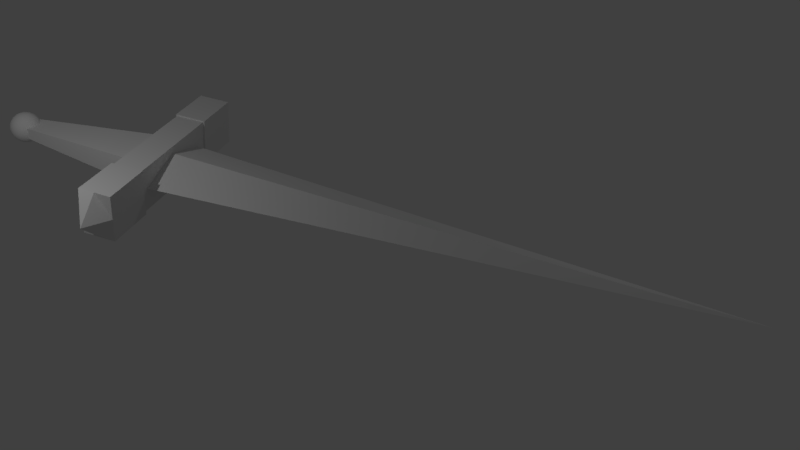 # Source: Sword.blend  (saved by Blender 2.79.0; exported with 4.5.12 LTS)
import bpy
from mathutils import Matrix  # noqa: F401  (used for matrix-valued properties, if any)

bpy.ops.wm.read_factory_settings(use_empty=True)
scene = bpy.context.scene
scene.name = 'Scene'

# ---- collections
col_collection_1 = bpy.data.collections.new('Collection 1'); scene.collection.children.link(col_collection_1)

# ---- materials (node trees are filled in below, after node groups)
mat_blade = bpy.data.materials.new('Blade')
mat_blade.alpha_threshold = 0.0
mat_blade.use_transparent_shadow = False
mat_blade.roughness = 0.5
mat_hilt_ball = bpy.data.materials.new('Hilt Ball')
mat_hilt_ball.alpha_threshold = 0.0
mat_hilt_ball.use_transparent_shadow = False
mat_hilt_ball.roughness = 0.5
mat_hilt = bpy.data.materials.new('Hilt')
mat_hilt.alpha_threshold = 0.0
mat_hilt.use_transparent_shadow = False
mat_hilt.roughness = 0.5
mat_hilt.line_color = (0.0, 0.0, 0.0, 1.0)

# ---- material node trees

# ---- world
world_world = bpy.data.worlds.new('World'); scene.world = world_world
world_world.color = (0.05088, 0.05088, 0.05088)
world_world.use_sun_shadow = False
world_world.sun_shadow_jitter_overblur = 0.0
world_world.cycles.sampling_method = 'MANUAL'

# ---- cameras
cam_camera = bpy.data.cameras.new('Camera')
cam_camera.clip_end = 100.0
cam_camera.lens = 35.0
cam_camera.sensor_width = 32.0
cam_camera.sensor_height = 18.0
cam_camera.ortho_scale = 7.314
cam_camera.dof.focus_distance = 0.0
cam_camera.dof.aperture_fstop = 128.0

# ---- lights
light_point = bpy.data.lights.new('Point', 'POINT')
light_point.transmission_factor = 0.0
light_point.energy = 100.0
light_point.shadow_buffer_clip_start = 0.5
light_point.shadow_soft_size = 0.1
light_point.shadow_maximum_resolution = 0.006
light_point.use_absolute_resolution = True
light_lamp = bpy.data.lights.new('Lamp', 'POINT')
light_lamp.transmission_factor = 0.0
light_lamp.cutoff_distance = 30.0
light_lamp.energy = 400.0
light_lamp.shadow_buffer_clip_start = 1.001
light_lamp.shadow_soft_size = 0.1
light_lamp.shadow_maximum_resolution = 0.006
light_lamp.use_absolute_resolution = True

# ---- meshes
me_plane = bpy.data.meshes.new('Plane')
me_plane.from_pydata([(-3.08, -3.08, 9.091e-08), (1.0, -1.0, 0.0), (-1.0, 1.0, 0.0), (3.08, 3.08, -9.091e-08), (-3.08, -3.08, 9.091e-08), (3.08, 3.08, -9.091e-08), (0.0, -2.384e-06, -53.82)], [], [(0, 2, 3, 1), (1, 3, 6), (2, 0, 6), (3, 5, 6), (3, 2, 6), (0, 1, 6), (0, 4, 6)])
me_plane.materials.append(mat_blade)
me_plane.use_remesh_preserve_volume = False
me_plane.use_remesh_preserve_attributes = False
me_plane.use_mirror_vertex_groups = False
me_plane.update()
me_sphere = bpy.data.meshes.new('Sphere')
me_sphere.from_pydata([(0.0, 0.1951, 0.9808), (0.0, 0.3827, 0.9239), (0.0, 0.5556, 0.8315), (0.0, 0.7071, 0.7071), (0.0, 0.8315, 0.5556), (0.0, 0.9239, 0.3827), (0.0, 0.9808, 0.1951), (0.0, 1.0, 7.55e-08), (0.0, 0.9808, -0.1951), (0.0, 0.5556, -0.8315), (0.03806, 0.1913, 0.9808), (0.07466, 0.3753, 0.9239), (0.1084, 0.5449, 0.8315), (0.1379, 0.6935, 0.7071), (0.1622, 0.8155, 0.5556), (0.1802, 0.9061, 0.3827), (0.1913, 0.9619, 0.1951), (0.1951, 0.9808, 7.55e-08), (0.1913, 0.9619, -0.1951), (0.1802, 0.9061, -0.3827), (0.1622, 0.8155, -0.5556), (0.1379, 0.6935, -0.7071), (0.1084, 0.5449, -0.8315), (0.07466, 0.3753, -0.9239), (0.03806, 0.1913, -0.9808), (0.07466, 0.1802, 0.9808), (0.1464, 0.3536, 0.9239), (0.2126, 0.5133, 0.8315), (0.2706, 0.6533, 0.7071), (0.3182, 0.7682, 0.5556), (0.3536, 0.8536, 0.3827), (0.3753, 0.9061, 0.1951), (0.3827, 0.9239, 7.55e-08), (0.3753, 0.9061, -0.1951), (0.3536, 0.8536, -0.3827), (0.3182, 0.7682, -0.5556), (0.2706, 0.6533, -0.7071), (0.2126, 0.5133, -0.8315), (0.1464, 0.3536, -0.9239), (0.07466, 0.1802, -0.9808), (0.1084, 0.1622, 0.9808), (0.2126, 0.3182, 0.9239), (0.3087, 0.4619, 0.8315), (0.3928, 0.5879, 0.7071), (0.4619, 0.6913, 0.5556), (0.5133, 0.7682, 0.3827), (0.5449, 0.8155, 0.1951), (0.5556, 0.8315, 7.55e-08), (0.5449, 0.8155, -0.1951), (0.5133, 0.7682, -0.3827), (0.4619, 0.6913, -0.5556), (0.3928, 0.5879, -0.7071), (0.3087, 0.4619, -0.8315), (0.2126, 0.3182, -0.9239), (0.1084, 0.1622, -0.9808), (0.1379, 0.1379, 0.9808), (0.2706, 0.2706, 0.9239), (0.3928, 0.3928, 0.8315), (0.5, 0.5, 0.7071), (0.5879, 0.5879, 0.5556), (0.6533, 0.6533, 0.3827), (0.6935, 0.6935, 0.1951), (0.7071, 0.7071, 7.55e-08), (0.6935, 0.6935, -0.1951), (0.6533, 0.6533, -0.3827), (0.5879, 0.5879, -0.5556), (0.5, 0.5, -0.7071), (0.3928, 0.3928, -0.8315), (0.2706, 0.2706, -0.9239), (0.1379, 0.1379, -0.9808), (0.1622, 0.1084, 0.9808), (0.3182, 0.2126, 0.9239), (0.4619, 0.3087, 0.8315), (0.5879, 0.3928, 0.7071), (0.6913, 0.4619, 0.5556), (0.7682, 0.5133, 0.3827), (0.8155, 0.5449, 0.1951), (0.8315, 0.5556, 7.55e-08), (0.8155, 0.5449, -0.1951), (0.7682, 0.5133, -0.3827), (0.6913, 0.4619, -0.5556), (0.5879, 0.3928, -0.7071), (0.4619, 0.3087, -0.8315), (0.3182, 0.2126, -0.9239), (0.1622, 0.1084, -0.9808), (0.1802, 0.07466, 0.9808), (0.3536, 0.1464, 0.9239), (0.5133, 0.2126, 0.8315), (0.6533, 0.2706, 0.7071), (0.7682, 0.3182, 0.5556), (0.8536, 0.3536, 0.3827), (0.9061, 0.3753, 0.1951), (0.9239, 0.3827, 7.55e-08), (0.9061, 0.3753, -0.1951), (0.8536, 0.3536, -0.3827), (0.7682, 0.3182, -0.5556), (0.6533, 0.2706, -0.7071), (0.5133, 0.2126, -0.8315), (0.3536, 0.1464, -0.9239), (0.1802, 0.07466, -0.9808), (0.1913, 0.03806, 0.9808), (0.3753, 0.07466, 0.9239), (0.5449, 0.1084, 0.8315), (0.6935, 0.1379, 0.7071), (0.8155, 0.1622, 0.5556), (0.9061, 0.1802, 0.3827), (0.9619, 0.1913, 0.1951), (0.9808, 0.1951, 7.55e-08), (0.9619, 0.1913, -0.1951), (0.9061, 0.1802, -0.3827), (0.8155, 0.1622, -0.5556), (0.6935, 0.1379, -0.7071), (0.5449, 0.1084, -0.8315), (0.3753, 0.07466, -0.9239), (0.1913, 0.03806, -0.9808), (0.1951, -3.266e-07, 0.9808), (0.3827, -3.192e-07, 0.9239), (0.5556, -3.117e-07, 0.8315), (0.7071, -3.192e-07, 0.7071), (0.8315, -3.341e-07, 0.5556), (0.9239, -2.745e-07, 0.3827), (0.9808, -3.937e-07, 0.1951), (1.0, -3.788e-07, 7.55e-08), (0.9808, -3.937e-07, -0.1951), (0.9239, -2.298e-07, -0.3827), (0.8315, -3.341e-07, -0.5556), (0.7071, -3.192e-07, -0.7071), (0.5556, -3.415e-07, -0.8315), (0.3827, -3.043e-07, -0.9239), (0.1951, -3.08e-07, -0.9808), (0.1913, -0.03806, 0.9808), (0.3753, -0.07466, 0.9239), (0.5449, -0.1084, 0.8315), (0.6935, -0.138, 0.7071), (0.8155, -0.1622, 0.5556), (0.9061, -0.1802, 0.3827), (0.9619, -0.1913, 0.1951), (0.9808, -0.1951, 7.55e-08), (0.9619, -0.1913, -0.1951), (0.9061, -0.1802, -0.3827), (0.8155, -0.1622, -0.5556), (0.6935, -0.138, -0.7071), (0.5449, -0.1084, -0.8315), (0.3753, -0.07466, -0.9239), (0.1913, -0.03806, -0.9808), (0.1802, -0.07466, 0.9808), (0.3536, -0.1464, 0.9239), (0.5133, -0.2126, 0.8315), (0.6533, -0.2706, 0.7071), (0.7682, -0.3182, 0.5556), (0.8536, -0.3536, 0.3827), (0.9061, -0.3753, 0.1951), (0.9239, -0.3827, 7.55e-08), (0.9061, -0.3753, -0.1951), (0.8536, -0.3536, -0.3827), (0.7682, -0.3182, -0.5556), (0.6533, -0.2706, -0.7071), (0.5133, -0.2126, -0.8315), (0.3536, -0.1464, -0.9239), (0.1802, -0.07466, -0.9808), (0.1622, -0.1084, 0.9808), (0.3182, -0.2126, 0.9239), (0.4619, -0.3087, 0.8315), (0.5879, -0.3928, 0.7071), (0.6913, -0.4619, 0.5556), (0.7682, -0.5133, 0.3827), (0.8155, -0.5449, 0.1951), (0.8315, -0.5556, 7.55e-08), (0.8155, -0.5449, -0.1951), (0.7682, -0.5133, -0.3827), (0.6913, -0.4619, -0.5556), (0.5879, -0.3928, -0.7071), (0.4619, -0.3087, -0.8315), (0.3182, -0.2126, -0.9239), (0.1622, -0.1084, -0.9808), (0.1379, -0.138, 0.9808), (0.2706, -0.2706, 0.9239), (0.3928, -0.3928, 0.8315), (0.5, -0.5, 0.7071), (0.5879, -0.5879, 0.5556), (0.6533, -0.6533, 0.3827), (0.6935, -0.6935, 0.1951), (0.7071, -0.7071, 7.55e-08), (0.6935, -0.6935, -0.1951), (0.6533, -0.6533, -0.3827), (0.5879, -0.5879, -0.5556), (0.5, -0.5, -0.7071), (0.3928, -0.3928, -0.8315), (0.2706, -0.2706, -0.9239), (0.1379, -0.138, -0.9808), (0.1084, -0.1622, 0.9808), (0.2126, -0.3182, 0.9239), (0.3087, -0.4619, 0.8315), (0.3928, -0.5879, 0.7071), (0.4619, -0.6913, 0.5556), (0.5133, -0.7682, 0.3827), (0.5449, -0.8155, 0.1951), (0.5556, -0.8315, 7.55e-08), (0.5449, -0.8155, -0.1951), (0.5133, -0.7682, -0.3827), (0.4619, -0.6913, -0.5556), (0.3928, -0.5879, -0.7071), (0.3087, -0.4619, -0.8315), (0.2126, -0.3182, -0.9239), (0.1084, -0.1622, -0.9808), (0.0, -3.258e-07, -1.0), (0.07466, -0.1802, 0.9808), (0.1464, -0.3536, 0.9239), (0.2126, -0.5133, 0.8315), (0.2706, -0.6533, 0.7071), (0.3182, -0.7682, 0.5556), (0.3536, -0.8536, 0.3827), (0.3753, -0.9061, 0.1951), (0.3827, -0.9239, 7.55e-08), (0.3753, -0.9061, -0.1951), (0.3536, -0.8536, -0.3827), (0.3182, -0.7682, -0.5556), (0.2706, -0.6533, -0.7071), (0.2126, -0.5133, -0.8315), (0.1464, -0.3536, -0.9239), (0.07466, -0.1802, -0.9808), (0.03806, -0.1913, 0.9808), (0.07466, -0.3753, 0.9239), (0.1084, -0.5449, 0.8315), (0.1379, -0.6935, 0.7071), (0.1622, -0.8155, 0.5556), (0.1802, -0.9061, 0.3827), (0.1913, -0.9619, 0.1951), (0.1951, -0.9808, 7.55e-08), (0.1913, -0.9619, -0.1951), (0.1802, -0.9061, -0.3827), (0.1622, -0.8155, -0.5556), (0.1379, -0.6935, -0.7071), (0.1084, -0.5449, -0.8315), (0.07466, -0.3753, -0.9239), (0.03806, -0.1913, -0.9808), (-7.212e-09, -0.1951, 0.9808), (4.122e-08, -0.3827, 0.9239), (2.632e-08, -0.5556, 0.8315), (-2.584e-08, -0.7071, 0.7071), (-8.544e-08, -0.8315, 0.5556), (6.357e-08, -0.9239, 0.3827), (-8.544e-08, -0.9808, 0.1951), (-1.003e-07, -1.0, 7.55e-08), (-8.544e-08, -0.9808, -0.1951), (6.357e-08, -0.9239, -0.3827), (-8.544e-08, -0.8315, -0.5556), (-2.584e-08, -0.7071, -0.7071), (-1.094e-08, -0.5556, -0.8315), (3.964e-09, -0.3827, -0.9239), (3.964e-09, -0.1951, -0.9808), (-0.03806, -0.1913, 0.9808), (-0.07466, -0.3753, 0.9239), (-0.1084, -0.5449, 0.8315), (-0.1379, -0.6935, 0.7071), (-0.1622, -0.8155, 0.5556), (-0.1802, -0.9061, 0.3827), (-0.1913, -0.9619, 0.1951), (-0.1951, -0.9808, 7.55e-08), (-0.1913, -0.9619, -0.1951), (-0.1802, -0.9061, -0.3827), (-0.1622, -0.8155, -0.5556), (-0.1379, -0.6935, -0.7071), (-0.1084, -0.5449, -0.8315), (-0.07466, -0.3753, -0.9239), (-0.03806, -0.1913, -0.9808), (-0.07466, -0.1802, 0.9808), (-0.1464, -0.3536, 0.9239), (-0.2126, -0.5133, 0.8315), (-0.2706, -0.6533, 0.7071), (-0.3182, -0.7682, 0.5556), (-0.3536, -0.8536, 0.3827), (-0.3753, -0.9061, 0.1951), (-0.3827, -0.9239, 7.55e-08), (-0.3753, -0.9061, -0.1951), (-0.3536, -0.8536, -0.3827), (-0.3182, -0.7682, -0.5556), (-0.2706, -0.6533, -0.7071), (-0.2126, -0.5133, -0.8315), (-0.1464, -0.3536, -0.9239), (-0.07466, -0.1802, -0.9808), (-0.1084, -0.1622, 0.9808), (-0.2126, -0.3182, 0.9239), (-0.3087, -0.4619, 0.8315), (-0.3928, -0.5879, 0.7071), (-0.4619, -0.6913, 0.5556), (-0.5133, -0.7682, 0.3827), (-0.5449, -0.8155, 0.1951), (-0.5556, -0.8315, 7.55e-08), (-0.5449, -0.8155, -0.1951), (-0.5133, -0.7682, -0.3827), (-0.4619, -0.6913, -0.5556), (-0.3928, -0.5879, -0.7071), (-0.3087, -0.4619, -0.8315), (-0.2126, -0.3182, -0.9239), (-0.1084, -0.1622, -0.9808), (-2.304e-07, -5.562e-07, 1.0), (-0.1379, -0.138, 0.9808), (-0.2706, -0.2706, 0.9239), (-0.3928, -0.3928, 0.8315), (-0.5, -0.5, 0.7071), (-0.5879, -0.5879, 0.5556), (-0.6533, -0.6533, 0.3827), (-0.6935, -0.6935, 0.1951), (-0.7071, -0.7071, 7.55e-08), (-0.6935, -0.6935, -0.1951), (-0.6533, -0.6533, -0.3827), (-0.5879, -0.5879, -0.5556), (-0.5, -0.5, -0.7071), (-0.3928, -0.3928, -0.8315), (-0.2706, -0.2706, -0.9239), (-0.1379, -0.1379, -0.9808), (-0.1622, -0.1084, 0.9808), (-0.3182, -0.2126, 0.9239), (-0.4619, -0.3087, 0.8315), (-0.5879, -0.3928, 0.7071), (-0.6913, -0.4619, 0.5556), (-0.7682, -0.5133, 0.3827), (-0.8155, -0.5449, 0.1951), (-0.8315, -0.5556, 7.55e-08), (-0.8155, -0.5449, -0.1951), (-0.7682, -0.5133, -0.3827), (-0.6913, -0.4619, -0.5556), (-0.5879, -0.3928, -0.7071), (-0.4619, -0.3087, -0.8315), (-0.3182, -0.2126, -0.9239), (-0.1622, -0.1084, -0.9808), (-0.1802, -0.07466, 0.9808), (-0.3536, -0.1464, 0.9239), (-0.5133, -0.2126, 0.8315), (-0.6533, -0.2706, 0.7071), (-0.7682, -0.3182, 0.5556), (-0.8536, -0.3536, 0.3827), (-0.9061, -0.3753, 0.1951), (-0.9239, -0.3827, 7.55e-08), (-0.9061, -0.3753, -0.1951), (-0.8536, -0.3536, -0.3827), (-0.7682, -0.3182, -0.5556), (-0.6533, -0.2706, -0.7071), (-0.5133, -0.2126, -0.8315), (-0.3536, -0.1464, -0.9239), (-0.1802, -0.07466, -0.9808), (-0.1913, -0.03806, 0.9808), (-0.3753, -0.07466, 0.9239), (-0.5449, -0.1084, 0.8315), (-0.6935, -0.1379, 0.7071), (-0.8155, -0.1622, 0.5556), (-0.9061, -0.1802, 0.3827), (-0.9619, -0.1913, 0.1951), (-0.9808, -0.1951, 7.55e-08), (-0.9619, -0.1913, -0.1951), (-0.9061, -0.1802, -0.3827), (-0.8155, -0.1622, -0.5556), (-0.6935, -0.1379, -0.7071), (-0.5449, -0.1084, -0.8315), (-0.3753, -0.07466, -0.9239), (-0.1913, -0.03806, -0.9808), (-0.1951, -3.117e-07, 0.9808), (-0.3827, -2.819e-07, 0.9239), (-0.5556, -2.819e-07, 0.8315), (-0.7071, -1.851e-07, 0.7071), (-0.8315, -1.404e-07, 0.5556), (-0.9239, -3.192e-07, 0.3827), (-0.9808, -9.567e-08, 0.1951), (-1.0, -1.404e-07, 7.55e-08), (-0.9808, -9.567e-08, -0.1951), (-0.9239, -3.192e-07, -0.3827), (-0.8315, -1.404e-07, -0.5556), (-0.7071, -1.851e-07, -0.7071), (-0.5556, -2.596e-07, -0.8315), (-0.3827, -2.521e-07, -0.9239), (-0.1951, -3.155e-07, -0.9808), (-0.1913, 0.03806, 0.9808), (-0.3753, 0.07466, 0.9239), (-0.5449, 0.1084, 0.8315), (-0.6935, 0.1379, 0.7071), (-0.8155, 0.1622, 0.5556), (-0.9061, 0.1802, 0.3827), (-0.9619, 0.1913, 0.1951), (-0.9808, 0.1951, 7.55e-08), (-0.9619, 0.1913, -0.1951), (-0.9061, 0.1802, -0.3827), (-0.8155, 0.1622, -0.5556), (-0.6935, 0.1379, -0.7071), (-0.5449, 0.1084, -0.8315), (-0.3753, 0.07466, -0.9239), (-0.1913, 0.03806, -0.9808), (-0.1802, 0.07466, 0.9808), (-0.3536, 0.1464, 0.9239), (-0.5133, 0.2126, 0.8315), (-0.6533, 0.2706, 0.7071), (-0.7682, 0.3182, 0.5556), (-0.8536, 0.3536, 0.3827), (-0.9061, 0.3753, 0.1951), (-0.9239, 0.3827, 7.55e-08), (-0.9061, 0.3753, -0.1951), (-0.8536, 0.3536, -0.3827), (-0.7682, 0.3182, -0.5556), (-0.6533, 0.2706, -0.7071), (-0.5133, 0.2126, -0.8315), (-0.3536, 0.1464, -0.9239), (-0.1802, 0.07466, -0.9808), (-0.1622, 0.1084, 0.9808), (-0.3182, 0.2126, 0.9239), (-0.4619, 0.3087, 0.8315), (-0.5879, 0.3928, 0.7071), (-0.6913, 0.4619, 0.5556), (-0.7682, 0.5133, 0.3827), (-0.8155, 0.5449, 0.1951), (-0.8315, 0.5556, 7.55e-08), (-0.8155, 0.5449, -0.1951), (-0.7682, 0.5133, -0.3827), (-0.6913, 0.4619, -0.5556), (-0.5879, 0.3928, -0.7071), (-0.4619, 0.3087, -0.8315), (-0.3182, 0.2126, -0.9239), (-0.1622, 0.1084, -0.9808), (-0.1379, 0.1379, 0.9808), (-0.2706, 0.2706, 0.9239), (-0.3928, 0.3928, 0.8315), (-0.5, 0.5, 0.7071), (-0.5879, 0.5879, 0.5556), (-0.6533, 0.6533, 0.3827), (-0.6935, 0.6935, 0.1951), (-0.7071, 0.7071, 7.55e-08), (-0.6935, 0.6935, -0.1951), (-0.6533, 0.6533, -0.3827), (-0.5879, 0.5879, -0.5556), (-0.5, 0.5, -0.7071), (-0.3928, 0.3928, -0.8315), (-0.2706, 0.2706, -0.9239), (-0.1379, 0.1379, -0.9808), (-0.1084, 0.1622, 0.9808), (-0.2126, 0.3182, 0.9239), (-0.3087, 0.4619, 0.8315), (-0.3928, 0.5879, 0.7071), (-0.4619, 0.6913, 0.5556), (-0.5133, 0.7682, 0.3827), (-0.5449, 0.8155, 0.1951), (-0.5556, 0.8315, 7.55e-08), (-0.5449, 0.8155, -0.1951), (-0.5133, 0.7682, -0.3827), (-0.4619, 0.6913, -0.5556), (-0.3928, 0.5879, -0.7071), (-0.3087, 0.4619, -0.8315), (-0.2126, 0.3182, -0.9239), (-0.1084, 0.1622, -0.9808), (-0.07466, 0.1802, 0.9808), (-0.1464, 0.3536, 0.9239), (-0.2126, 0.5133, 0.8315), (-0.2706, 0.6533, 0.7071), (-0.3182, 0.7682, 0.5556), (-0.3536, 0.8536, 0.3827), (-0.3753, 0.9061, 0.1951), (-0.3827, 0.9239, 7.55e-08), (-0.3753, 0.9061, -0.1951), (-0.3536, 0.8536, -0.3827), (-0.3182, 0.7682, -0.5556), (-0.2706, 0.6533, -0.7071), (-0.2126, 0.5133, -0.8315), (-0.1464, 0.3536, -0.9239), (-0.07466, 0.1802, -0.9808), (-0.03806, 0.1913, 0.9808), (-0.07466, 0.3753, 0.9239), (-0.1084, 0.5449, 0.8315), (-0.1379, 0.6935, 0.7071), (-0.1622, 0.8155, 0.5556), (-0.1802, 0.9061, 0.3827), (-0.1913, 0.9619, 0.1951), (-0.1951, 0.9808, 7.55e-08), (-0.1913, 0.9619, -0.1951), (-0.1802, 0.9061, -0.3827), (-0.1622, 0.8155, -0.5556), (-0.1379, 0.6935, -0.7071), (-0.1084, 0.5449, -0.8315), (-0.07466, 0.3753, -0.9239), (-0.03806, 0.1913, -0.9808), (6.357e-08, 0.9239, -0.3827), (2.722e-07, 0.8315, -0.5556), (1.53e-07, 0.7071, -0.7071), (7.847e-08, 0.3827, -0.9239), (1.514e-08, 0.1951, -0.9808)], [], [(479, 478, 20, 21), (4, 3, 13, 14), (9, 479, 21, 22), (5, 4, 14, 15), (480, 9, 22, 23), (6, 5, 15, 16), (481, 480, 23, 24), (7, 6, 16, 17), (0, 296, 10), (205, 481, 24), (8, 7, 17, 18), (1, 0, 10, 11), (477, 8, 18, 19), (2, 1, 11, 12), (478, 477, 19, 20), (3, 2, 12, 13), (20, 19, 34, 35), (13, 12, 27, 28), (21, 20, 35, 36), (14, 13, 28, 29), (22, 21, 36, 37), (15, 14, 29, 30), (23, 22, 37, 38), (16, 15, 30, 31), (24, 23, 38, 39), (17, 16, 31, 32), (10, 296, 25), (205, 24, 39), (18, 17, 32, 33), (11, 10, 25, 26), (19, 18, 33, 34), (12, 11, 26, 27), (39, 38, 53, 54), (32, 31, 46, 47), (25, 296, 40), (205, 39, 54), (33, 32, 47, 48), (26, 25, 40, 41), (34, 33, 48, 49), (27, 26, 41, 42), (35, 34, 49, 50), (28, 27, 42, 43), (36, 35, 50, 51), (29, 28, 43, 44), (37, 36, 51, 52), (30, 29, 44, 45), (38, 37, 52, 53), (31, 30, 45, 46), (43, 42, 57, 58), (51, 50, 65, 66), (44, 43, 58, 59), (52, 51, 66, 67), (45, 44, 59, 60), (53, 52, 67, 68), (46, 45, 60, 61), (54, 53, 68, 69), (47, 46, 61, 62), (40, 296, 55), (205, 54, 69), (48, 47, 62, 63), (41, 40, 55, 56), (49, 48, 63, 64), (42, 41, 56, 57), (50, 49, 64, 65), (62, 61, 76, 77), (55, 296, 70), (205, 69, 84), (63, 62, 77, 78), (56, 55, 70, 71), (64, 63, 78, 79), (57, 56, 71, 72), (65, 64, 79, 80), (58, 57, 72, 73), (66, 65, 80, 81), (59, 58, 73, 74), (67, 66, 81, 82), (60, 59, 74, 75), (68, 67, 82, 83), (61, 60, 75, 76), (69, 68, 83, 84), (81, 80, 95, 96), (74, 73, 88, 89), (82, 81, 96, 97), (75, 74, 89, 90), (83, 82, 97, 98), (76, 75, 90, 91), (84, 83, 98, 99), (77, 76, 91, 92), (70, 296, 85), (205, 84, 99), (78, 77, 92, 93), (71, 70, 85, 86), (79, 78, 93, 94), (72, 71, 86, 87), (80, 79, 94, 95), (73, 72, 87, 88), (205, 99, 114), (93, 92, 107, 108), (86, 85, 100, 101), (94, 93, 108, 109), (87, 86, 101, 102), (95, 94, 109, 110), (88, 87, 102, 103), (96, 95, 110, 111), (89, 88, 103, 104), (97, 96, 111, 112), (90, 89, 104, 105), (98, 97, 112, 113), (91, 90, 105, 106), (99, 98, 113, 114), (92, 91, 106, 107), (85, 296, 100), (112, 111, 126, 127), (105, 104, 119, 120), (113, 112, 127, 128), (106, 105, 120, 121), (114, 113, 128, 129), (107, 106, 121, 122), (100, 296, 115), (205, 114, 129), (108, 107, 122, 123), (101, 100, 115, 116), (109, 108, 123, 124), (102, 101, 116, 117), (110, 109, 124, 125), (103, 102, 117, 118), (111, 110, 125, 126), (104, 103, 118, 119), (116, 115, 130, 131), (124, 123, 138, 139), (117, 116, 131, 132), (125, 124, 139, 140), (118, 117, 132, 133), (126, 125, 140, 141), (119, 118, 133, 134), (127, 126, 141, 142), (120, 119, 134, 135), (128, 127, 142, 143), (121, 120, 135, 136), (129, 128, 143, 144), (122, 121, 136, 137), (115, 296, 130), (205, 129, 144), (123, 122, 137, 138), (135, 134, 149, 150), (143, 142, 157, 158), (136, 135, 150, 151), (144, 143, 158, 159), (137, 136, 151, 152), (130, 296, 145), (205, 144, 159), (138, 137, 152, 153), (131, 130, 145, 146), (139, 138, 153, 154), (132, 131, 146, 147), (140, 139, 154, 155), (133, 132, 147, 148), (141, 140, 155, 156), (134, 133, 148, 149), (142, 141, 156, 157), (154, 153, 168, 169), (147, 146, 161, 162), (155, 154, 169, 170), (148, 147, 162, 163), (156, 155, 170, 171), (149, 148, 163, 164), (157, 156, 171, 172), (150, 149, 164, 165), (158, 157, 172, 173), (151, 150, 165, 166), (159, 158, 173, 174), (152, 151, 166, 167), (145, 296, 160), (205, 159, 174), (153, 152, 167, 168), (146, 145, 160, 161), (173, 172, 187, 188), (166, 165, 180, 181), (174, 173, 188, 189), (167, 166, 181, 182), (160, 296, 175), (205, 174, 189), (168, 167, 182, 183), (161, 160, 175, 176), (169, 168, 183, 184), (162, 161, 176, 177), (170, 169, 184, 185), (163, 162, 177, 178), (171, 170, 185, 186), (164, 163, 178, 179), (172, 171, 186, 187), (165, 164, 179, 180), (177, 176, 191, 192), (185, 184, 199, 200), (178, 177, 192, 193), (186, 185, 200, 201), (179, 178, 193, 194), (187, 186, 201, 202), (180, 179, 194, 195), (188, 187, 202, 203), (181, 180, 195, 196), (189, 188, 203, 204), (182, 181, 196, 197), (175, 296, 190), (205, 189, 204), (183, 182, 197, 198), (176, 175, 190, 191), (184, 183, 198, 199), (196, 195, 211, 212), (204, 203, 219, 220), (197, 196, 212, 213), (190, 296, 206), (205, 204, 220), (198, 197, 213, 214), (191, 190, 206, 207), (199, 198, 214, 215), (192, 191, 207, 208), (200, 199, 215, 216), (193, 192, 208, 209), (201, 200, 216, 217), (194, 193, 209, 210), (202, 201, 217, 218), (195, 194, 210, 211), (203, 202, 218, 219), (216, 215, 230, 231), (209, 208, 223, 224), (217, 216, 231, 232), (210, 209, 224, 225), (218, 217, 232, 233), (211, 210, 225, 226), (219, 218, 233, 234), (212, 211, 226, 227), (220, 219, 234, 235), (213, 212, 227, 228), (206, 296, 221), (205, 220, 235), (214, 213, 228, 229), (207, 206, 221, 222), (215, 214, 229, 230), (208, 207, 222, 223), (235, 234, 249, 250), (228, 227, 242, 243), (221, 296, 236), (205, 235, 250), (229, 228, 243, 244), (222, 221, 236, 237), (230, 229, 244, 245), (223, 222, 237, 238), (231, 230, 245, 246), (224, 223, 238, 239), (232, 231, 246, 247), (225, 224, 239, 240), (233, 232, 247, 248), (226, 225, 240, 241), (234, 233, 248, 249), (227, 226, 241, 242), (247, 246, 261, 262), (240, 239, 254, 255), (248, 247, 262, 263), (241, 240, 255, 256), (249, 248, 263, 264), (242, 241, 256, 257), (250, 249, 264, 265), (243, 242, 257, 258), (236, 296, 251), (205, 250, 265), (244, 243, 258, 259), (237, 236, 251, 252), (245, 244, 259, 260), (238, 237, 252, 253), (246, 245, 260, 261), (239, 238, 253, 254), (251, 296, 266), (205, 265, 280), (259, 258, 273, 274), (252, 251, 266, 267), (260, 259, 274, 275), (253, 252, 267, 268), (261, 260, 275, 276), (254, 253, 268, 269), (262, 261, 276, 277), (255, 254, 269, 270), (263, 262, 277, 278), (256, 255, 270, 271), (264, 263, 278, 279), (257, 256, 271, 272), (265, 264, 279, 280), (258, 257, 272, 273), (270, 269, 284, 285), (278, 277, 292, 293), (271, 270, 285, 286), (279, 278, 293, 294), (272, 271, 286, 287), (280, 279, 294, 295), (273, 272, 287, 288), (266, 296, 281), (205, 280, 295), (274, 273, 288, 289), (267, 266, 281, 282), (275, 274, 289, 290), (268, 267, 282, 283), (276, 275, 290, 291), (269, 268, 283, 284), (277, 276, 291, 292), (289, 288, 304, 305), (282, 281, 297, 298), (290, 289, 305, 306), (283, 282, 298, 299), (291, 290, 306, 307), (284, 283, 299, 300), (292, 291, 307, 308), (285, 284, 300, 301), (293, 292, 308, 309), (286, 285, 301, 302), (294, 293, 309, 310), (287, 286, 302, 303), (295, 294, 310, 311), (288, 287, 303, 304), (281, 296, 297), (205, 295, 311), (309, 308, 323, 324), (302, 301, 316, 317), (310, 309, 324, 325), (303, 302, 317, 318), (311, 310, 325, 326), (304, 303, 318, 319), (297, 296, 312), (205, 311, 326), (305, 304, 319, 320), (298, 297, 312, 313), (306, 305, 320, 321), (299, 298, 313, 314), (307, 306, 321, 322), (300, 299, 314, 315), (308, 307, 322, 323), (301, 300, 315, 316), (313, 312, 327, 328), (321, 320, 335, 336), (314, 313, 328, 329), (322, 321, 336, 337), (315, 314, 329, 330), (323, 322, 337, 338), (316, 315, 330, 331), (324, 323, 338, 339), (317, 316, 331, 332), (325, 324, 339, 340), (318, 317, 332, 333), (326, 325, 340, 341), (319, 318, 333, 334), (312, 296, 327), (205, 326, 341), (320, 319, 334, 335), (332, 331, 346, 347), (340, 339, 354, 355), (333, 332, 347, 348), (341, 340, 355, 356), (334, 333, 348, 349), (327, 296, 342), (205, 341, 356), (335, 334, 349, 350), (328, 327, 342, 343), (336, 335, 350, 351), (329, 328, 343, 344), (337, 336, 351, 352), (330, 329, 344, 345), (338, 337, 352, 353), (331, 330, 345, 346), (339, 338, 353, 354), (351, 350, 365, 366), (344, 343, 358, 359), (352, 351, 366, 367), (345, 344, 359, 360), (353, 352, 367, 368), (346, 345, 360, 361), (354, 353, 368, 369), (347, 346, 361, 362), (355, 354, 369, 370), (348, 347, 362, 363), (356, 355, 370, 371), (349, 348, 363, 364), (342, 296, 357), (205, 356, 371), (350, 349, 364, 365), (343, 342, 357, 358), (370, 369, 384, 385), (363, 362, 377, 378), (371, 370, 385, 386), (364, 363, 378, 379), (357, 296, 372), (205, 371, 386), (365, 364, 379, 380), (358, 357, 372, 373), (366, 365, 380, 381), (359, 358, 373, 374), (367, 366, 381, 382), (360, 359, 374, 375), (368, 367, 382, 383), (361, 360, 375, 376), (369, 368, 383, 384), (362, 361, 376, 377), (382, 381, 396, 397), (375, 374, 389, 390), (383, 382, 397, 398), (376, 375, 390, 391), (384, 383, 398, 399), (377, 376, 391, 392), (385, 384, 399, 400), (378, 377, 392, 393), (386, 385, 400, 401), (379, 378, 393, 394), (372, 296, 387), (205, 386, 401), (380, 379, 394, 395), (373, 372, 387, 388), (381, 380, 395, 396), (374, 373, 388, 389), (401, 400, 415, 416), (394, 393, 408, 409), (387, 296, 402), (205, 401, 416), (395, 394, 409, 410), (388, 387, 402, 403), (396, 395, 410, 411), (389, 388, 403, 404), (397, 396, 411, 412), (390, 389, 404, 405), (398, 397, 412, 413), (391, 390, 405, 406), (399, 398, 413, 414), (392, 391, 406, 407), (400, 399, 414, 415), (393, 392, 407, 408), (405, 404, 419, 420), (413, 412, 427, 428), (406, 405, 420, 421), (414, 413, 428, 429), (407, 406, 421, 422), (415, 414, 429, 430), (408, 407, 422, 423), (416, 415, 430, 431), (409, 408, 423, 424), (402, 296, 417), (205, 416, 431), (410, 409, 424, 425), (403, 402, 417, 418), (411, 410, 425, 426), (404, 403, 418, 419), (412, 411, 426, 427), (424, 423, 438, 439), (417, 296, 432), (205, 431, 446), (425, 424, 439, 440), (418, 417, 432, 433), (426, 425, 440, 441), (419, 418, 433, 434), (427, 426, 441, 442), (420, 419, 434, 435), (428, 427, 442, 443), (421, 420, 435, 436), (429, 428, 443, 444), (422, 421, 436, 437), (430, 429, 444, 445), (423, 422, 437, 438), (431, 430, 445, 446), (443, 442, 457, 458), (436, 435, 450, 451), (444, 443, 458, 459), (437, 436, 451, 452), (445, 444, 459, 460), (438, 437, 452, 453), (446, 445, 460, 461), (439, 438, 453, 454), (432, 296, 447), (205, 446, 461), (440, 439, 454, 455), (433, 432, 447, 448), (441, 440, 455, 456), (434, 433, 448, 449), (442, 441, 456, 457), (435, 434, 449, 450), (447, 296, 462), (205, 461, 476), (455, 454, 469, 470), (448, 447, 462, 463), (456, 455, 470, 471), (449, 448, 463, 464), (457, 456, 471, 472), (450, 449, 464, 465), (458, 457, 472, 473), (451, 450, 465, 466), (459, 458, 473, 474), (452, 451, 466, 467), (460, 459, 474, 475), (453, 452, 467, 468), (461, 460, 475, 476), (454, 453, 468, 469), (466, 465, 3, 4), (474, 473, 479, 9), (467, 466, 4, 5), (475, 474, 9, 480), (468, 467, 5, 6), (476, 475, 480, 481), (469, 468, 6, 7), (462, 296, 0), (205, 476, 481), (470, 469, 7, 8), (463, 462, 0, 1), (471, 470, 8, 477), (464, 463, 1, 2), (472, 471, 477, 478), (465, 464, 2, 3), (473, 472, 478, 479)])
me_sphere.polygons.foreach_set('use_smooth', [True] * 512)
me_sphere.materials.append(mat_hilt_ball)
me_sphere.use_remesh_preserve_volume = False
me_sphere.use_remesh_preserve_attributes = False
me_sphere.use_mirror_vertex_groups = False
me_sphere.update()
me_cube_001 = bpy.data.meshes.new('Cube.001')
me_cube_001.from_pydata([(-0.4832, -11.58, 7.308), (-0.4832, -11.58, 8.274), (-1.254, 1.254, 6.537), (-1.254, 1.254, 9.045), (0.4832, -11.58, 7.308), (0.4832, -11.58, 8.274), (1.254, 1.254, 6.537), (1.254, 1.254, 9.045), (-0.8685, -5.163, 6.923), (-0.4832, -11.58, 7.791), (-0.8685, -5.163, 8.66), (-1.254, 1.254, 7.791), (0.0, 1.254, 6.537), (0.0, 1.254, 9.045), (1.254, 1.254, 7.791), (0.8685, -5.163, 6.923), (0.8685, -5.163, 8.66), (0.4832, -11.58, 7.791), (0.0, -11.58, 7.308), (0.0, -11.58, 8.274), (0.0, -5.163, 8.66), (0.0, -5.163, 6.923), (0.0, -11.58, 7.791), (0.8685, -5.163, 7.791), (0.0, 1.254, 7.791), (-0.8685, -5.163, 7.791), (-0.6759, -8.371, 7.115), (-0.4832, -11.58, 8.033), (-1.061, -1.954, 8.852), (-1.254, 1.254, 7.164), (-0.6269, 1.254, 6.537), (0.6269, 1.254, 9.045), (1.254, 1.254, 7.164), (1.061, -1.954, 6.73), (0.6759, -8.371, 8.467), (0.4832, -11.58, 7.549), (0.2416, -11.58, 7.308), (-0.2416, -11.58, 8.274), (-1.061, -1.954, 6.73), (-0.4832, -11.58, 7.549), (-0.6759, -8.371, 8.467), (-1.254, 1.254, 8.418), (0.6269, 1.254, 6.537), (-0.6269, 1.254, 9.045), (1.254, 1.254, 8.418), (0.6759, -8.371, 7.115), (1.061, -1.954, 8.852), (0.4832, -11.58, 8.033), (-0.2416, -11.58, 7.308), (0.2416, -11.58, 8.274), (0.0, -8.371, 8.467), (0.0, -1.954, 8.852), (0.4343, -5.163, 8.66), (-0.4343, -5.163, 8.66), (0.0, -8.371, 7.115), (0.0, -1.954, 6.73), (-0.4343, -5.163, 6.923), (0.4343, -5.163, 6.923), (-0.2416, -11.58, 7.791), (0.2416, -11.58, 7.791), (0.0, -11.58, 7.549), (0.0, -11.58, 8.033), (0.6759, -8.371, 7.791), (1.061, -1.954, 7.791), (0.8685, -5.163, 7.357), (0.8685, -5.163, 8.225), (0.6269, 1.254, 7.791), (-0.6269, 1.254, 7.791), (0.0, 1.254, 7.164), (0.0, 1.254, 8.418), (-1.061, -1.954, 7.791), (-0.6759, -8.371, 7.791), (-0.8685, -5.163, 7.357), (-0.8685, -5.163, 8.225), (-0.6759, -8.371, 8.129), (-0.6759, -8.371, 7.453), (-1.061, -1.954, 7.26), (-0.6269, 1.254, 8.418), (-0.6269, 1.254, 7.164), (0.6269, 1.254, 7.164), (1.061, -1.954, 8.322), (1.061, -1.954, 7.26), (0.6759, -8.371, 7.453), (0.2416, -11.58, 8.033), (0.2416, -11.58, 7.549), (-0.2416, -11.58, 7.549), (0.5306, -1.954, 6.73), (-0.5306, -1.954, 6.73), (-0.3379, -8.371, 7.115), (-0.5306, -1.954, 8.852), (0.5306, -1.954, 8.852), (0.3379, -8.371, 8.467), (-0.3379, -8.371, 8.467), (0.3379, -8.371, 7.115), (-0.2416, -11.58, 8.033), (0.6759, -8.371, 8.129), (0.6269, 1.254, 8.418), (-1.061, -1.954, 8.322), (-0.5795, -9.975, 7.212), (-0.4832, -11.58, 8.153), (-1.158, -0.3503, 8.949), (-1.254, 1.254, 6.851), (-0.9404, 1.254, 6.537), (0.9404, 1.254, 9.045), (1.254, 1.254, 6.851), (1.158, -0.3503, 6.634), (0.5795, -9.975, 8.371), (0.4832, -11.58, 7.429), (0.3624, -11.58, 7.308), (-0.3624, -11.58, 8.274), (-0.9649, -3.559, 6.826), (-0.4832, -11.58, 7.67), (-0.7722, -6.767, 8.563), (-1.254, 1.254, 8.105), (0.3135, 1.254, 6.537), (-0.3135, 1.254, 9.045), (1.254, 1.254, 8.105), (0.7722, -6.767, 7.019), (0.9649, -3.559, 8.756), (0.4832, -11.58, 7.912), (-0.1208, -11.58, 7.308), (0.1208, -11.58, 8.274), (0.0, -9.975, 8.371), (0.0, -3.559, 8.756), (0.6514, -5.163, 8.66), (-0.2171, -5.163, 8.66), (0.0, -9.975, 7.212), (0.0, -3.559, 6.826), (-0.6514, -5.163, 6.923), (0.2171, -5.163, 6.923), (-0.3624, -11.58, 7.791), (0.1208, -11.58, 7.791), (0.0, -11.58, 7.429), (0.0, -11.58, 7.912), (0.5795, -9.975, 7.791), (0.9649, -3.559, 7.791), (0.8685, -5.163, 7.14), (0.8685, -5.163, 8.008), (0.9404, 1.254, 7.791), (-0.3135, 1.254, 7.791), (0.0, 1.254, 6.851), (0.0, 1.254, 8.105), (-1.158, -0.3503, 7.791), (-0.7722, -6.767, 7.791), (-0.8685, -5.163, 7.14), (-0.8685, -5.163, 8.008), (-0.7722, -6.767, 7.019), (-0.4832, -11.58, 7.912), (-0.9649, -3.559, 8.756), (-1.254, 1.254, 7.478), (-0.3135, 1.254, 6.537), (0.3135, 1.254, 9.045), (1.254, 1.254, 7.478), (0.9649, -3.559, 6.826), (0.7722, -6.767, 8.563), (0.4832, -11.58, 7.67), (0.1208, -11.58, 7.308), (-0.1208, -11.58, 8.274), (-1.158, -0.3503, 6.634), (-0.4832, -11.58, 7.429), (-0.5795, -9.975, 8.371), (-1.254, 1.254, 8.731), (0.9404, 1.254, 6.537), (-0.9404, 1.254, 9.045), (1.254, 1.254, 8.731), (0.5795, -9.975, 7.212), (1.158, -0.3503, 8.949), (0.4832, -11.58, 8.153), (-0.3624, -11.58, 7.308), (0.3624, -11.58, 8.274), (0.0, -6.767, 8.563), (0.0, -0.3503, 8.949), (0.2171, -5.163, 8.66), (-0.6514, -5.163, 8.66), (0.0, -6.767, 7.019), (0.0, -0.3503, 6.634), (-0.2171, -5.163, 6.923), (0.6514, -5.163, 6.923), (-0.1208, -11.58, 7.791), (0.3624, -11.58, 7.791), (0.0, -11.58, 7.67), (0.0, -11.58, 8.153), (0.7722, -6.767, 7.791), (1.158, -0.3503, 7.791), (0.8685, -5.163, 7.574), (0.8685, -5.163, 8.442), (0.3135, 1.254, 7.791), (-0.9404, 1.254, 7.791), (0.0, 1.254, 7.478), (0.0, 1.254, 8.731), (-0.9649, -3.559, 7.791), (-0.5795, -9.975, 7.791), (-0.8685, -5.163, 7.574), (-0.8685, -5.163, 8.442), (-0.7722, -6.767, 8.177), (-0.5795, -9.975, 8.081), (-0.6759, -8.371, 7.96), (-0.6759, -8.371, 8.298), (-0.7722, -6.767, 7.405), (-0.5795, -9.975, 7.501), (-0.6759, -8.371, 7.284), (-0.6759, -8.371, 7.622), (-1.158, -0.3503, 7.212), (-0.9649, -3.559, 7.309), (-1.061, -1.954, 6.995), (-1.061, -1.954, 7.526), (-0.3135, 1.254, 8.418), (-0.9404, 1.254, 8.418), (-0.6269, 1.254, 8.105), (-0.6269, 1.254, 8.731), (-0.3135, 1.254, 7.164), (-0.9404, 1.254, 7.164), (-0.6269, 1.254, 6.851), (-0.6269, 1.254, 7.478), (0.9404, 1.254, 7.164), (0.3135, 1.254, 7.164), (0.6269, 1.254, 6.851), (0.6269, 1.254, 7.478), (0.9649, -3.559, 8.273), (1.158, -0.3503, 8.37), (1.061, -1.954, 8.056), (1.061, -1.954, 8.587), (0.9649, -3.559, 7.309), (1.158, -0.3503, 7.212), (1.061, -1.954, 6.995), (1.061, -1.954, 7.526), (0.5795, -9.975, 7.501), (0.7722, -6.767, 7.405), (0.6759, -8.371, 7.284), (0.6759, -8.371, 7.622), (0.1208, -11.58, 8.033), (0.3624, -11.58, 8.033), (0.2416, -11.58, 7.912), (0.2416, -11.58, 8.153), (0.1208, -11.58, 7.549), (0.3624, -11.58, 7.549), (0.2416, -11.58, 7.429), (0.2416, -11.58, 7.67), (-0.3624, -11.58, 7.549), (-0.1208, -11.58, 7.549), (-0.2416, -11.58, 7.429), (-0.2416, -11.58, 7.67), (0.4824, -3.559, 6.826), (0.5788, -0.3503, 6.634), (0.2653, -1.954, 6.73), (0.7959, -1.954, 6.73), (-0.4824, -3.559, 6.826), (-0.5788, -0.3503, 6.634), (-0.7959, -1.954, 6.73), (-0.2653, -1.954, 6.73), (-0.2898, -9.975, 7.212), (-0.3861, -6.767, 7.019), (-0.5069, -8.371, 7.115), (-0.169, -8.371, 7.115), (-0.4824, -3.559, 8.756), (-0.5788, -0.3503, 8.949), (-0.2653, -1.954, 8.852), (-0.7959, -1.954, 8.852), (0.4824, -3.559, 8.756), (0.5788, -0.3503, 8.949), (0.7959, -1.954, 8.852), (0.2653, -1.954, 8.852), (0.2898, -9.975, 8.371), (0.3861, -6.767, 8.563), (0.5069, -8.371, 8.467), (0.169, -8.371, 8.467), (-0.2898, -9.975, 8.371), (-0.3861, -6.767, 8.563), (-0.169, -8.371, 8.467), (-0.5069, -8.371, 8.467), (0.2898, -9.975, 7.212), (0.3861, -6.767, 7.019), (0.169, -8.371, 7.115), (0.5069, -8.371, 7.115), (-0.3624, -11.58, 8.033), (-0.1208, -11.58, 8.033), (-0.2416, -11.58, 7.912), (-0.2416, -11.58, 8.153), (0.5795, -9.975, 8.081), (0.7722, -6.767, 8.177), (0.6759, -8.371, 7.96), (0.6759, -8.371, 8.298), (0.9404, 1.254, 8.418), (0.3135, 1.254, 8.418), (0.6269, 1.254, 8.105), (0.6269, 1.254, 8.731), (-1.158, -0.3503, 8.37), (-0.9649, -3.559, 8.273), (-1.061, -1.954, 8.056), (-1.061, -1.954, 8.587), (-0.9649, -3.559, 8.515), (-0.9649, -3.559, 8.032), (-1.158, -0.3503, 8.08), (0.3135, 1.254, 8.731), (0.3135, 1.254, 8.105), (0.9404, 1.254, 8.105), (0.7722, -6.767, 8.37), (0.7722, -6.767, 7.984), (0.5795, -9.975, 7.936), (-0.1208, -11.58, 8.153), (-0.1208, -11.58, 7.912), (-0.3624, -11.58, 7.912), (0.5791, -6.767, 7.019), (0.193, -6.767, 7.019), (0.1449, -9.975, 7.212), (-0.5791, -6.767, 8.563), (-0.193, -6.767, 8.563), (-0.1449, -9.975, 8.371), (0.193, -6.767, 8.563), (0.5791, -6.767, 8.563), (0.4346, -9.975, 8.371), (0.2894, -0.3503, 8.949), (0.8681, -0.3503, 8.949), (0.7236, -3.559, 8.756), (-0.8681, -0.3503, 8.949), (-0.2894, -0.3503, 8.949), (-0.2412, -3.559, 8.756), (-0.193, -6.767, 7.019), (-0.5791, -6.767, 7.019), (-0.4346, -9.975, 7.212), (-0.2894, -0.3503, 6.634), (-0.8681, -0.3503, 6.634), (-0.7236, -3.559, 6.826), (0.8681, -0.3503, 6.634), (0.2894, -0.3503, 6.634), (0.2412, -3.559, 6.826), (-0.1208, -11.58, 7.67), (-0.1208, -11.58, 7.429), (-0.3624, -11.58, 7.429), (0.3624, -11.58, 7.67), (0.3624, -11.58, 7.429), (0.1208, -11.58, 7.429), (0.3624, -11.58, 8.153), (0.3624, -11.58, 7.912), (0.1208, -11.58, 7.912), (0.7722, -6.767, 7.598), (0.7722, -6.767, 7.212), (0.5795, -9.975, 7.356), (1.158, -0.3503, 7.502), (1.158, -0.3503, 6.923), (0.9649, -3.559, 7.067), (1.158, -0.3503, 8.659), (1.158, -0.3503, 8.08), (0.9649, -3.559, 8.032), (0.3135, 1.254, 7.478), (0.3135, 1.254, 6.851), (0.9404, 1.254, 6.851), (-0.9404, 1.254, 7.478), (-0.9404, 1.254, 6.851), (-0.3135, 1.254, 6.851), (-0.9404, 1.254, 8.731), (-0.9404, 1.254, 8.105), (-0.3135, 1.254, 8.105), (-0.9649, -3.559, 7.55), (-0.9649, -3.559, 7.067), (-1.158, -0.3503, 6.923), (-0.5795, -9.975, 7.646), (-0.5795, -9.975, 7.356), (-0.7722, -6.767, 7.212), (-0.5795, -9.975, 8.226), (-0.5795, -9.975, 7.936), (-0.7722, -6.767, 7.984), (-0.7722, -6.767, 8.37), (-0.7722, -6.767, 7.598), (-1.158, -0.3503, 7.502), (-0.3135, 1.254, 8.731), (-0.3135, 1.254, 7.478), (0.9404, 1.254, 7.478), (0.9649, -3.559, 8.515), (0.9649, -3.559, 7.55), (0.5795, -9.975, 7.646), (0.1208, -11.58, 8.153), (0.1208, -11.58, 7.67), (-0.3624, -11.58, 7.67), (0.7236, -3.559, 6.826), (-0.2412, -3.559, 6.826), (-0.1449, -9.975, 7.212), (-0.7236, -3.559, 8.756), (0.2412, -3.559, 8.756), (0.1449, -9.975, 8.371), (-0.4346, -9.975, 8.371), (0.4346, -9.975, 7.212), (-0.3624, -11.58, 8.153), (0.5795, -9.975, 8.226), (0.9404, 1.254, 8.731), (-1.158, -0.3503, 8.659), (2.641, 3.705, 5.777), (2.641, 1.015, 5.777), (-2.741, 1.015, 5.777), (-2.741, 3.705, 5.777), (2.641, 3.705, 9.813), (2.641, 1.015, 9.813), (-2.741, 1.015, 9.813), (-2.741, 3.705, 9.813), (2.641, 2.36, 5.777), (-0.05, 3.705, 5.777), (2.641, 3.705, 7.795), (-0.05, 1.015, 5.777), (2.641, 1.015, 7.795), (-2.741, 2.36, 5.777), (-2.741, 1.015, 7.795), (-2.741, 3.705, 7.795), (2.641, 2.36, 9.813), (-0.04999, 3.705, 9.813), (-0.05, 1.015, 9.813), (-2.741, 2.36, 9.813), (-0.04999, 3.705, 7.795), (-2.741, 2.36, 7.795), (-0.05, 1.015, 7.795), (2.641, 2.36, 7.795), (-0.05, 2.36, 9.813), (-0.05, 2.36, 5.777), (2.641, 1.687, 5.777), (-1.395, 3.705, 5.777), (2.641, 3.705, 8.804), (-1.395, 1.015, 5.777), (2.641, 1.015, 8.804), (-2.741, 3.033, 5.777), (-2.741, 1.015, 8.804), (-2.741, 3.705, 8.804), (2.641, 1.687, 9.813), (-1.395, 3.705, 9.813), (-1.395, 1.015, 9.813), (-2.741, 3.033, 9.813), (2.641, 3.033, 5.777), (1.295, 3.705, 5.777), (2.641, 3.705, 6.786), (1.295, 1.015, 5.777), (2.641, 1.015, 6.786), (-2.741, 1.687, 5.777), (-2.741, 1.015, 6.786), (-2.741, 3.705, 6.786), (2.641, 3.033, 9.813), (1.295, 3.705, 9.813), (1.295, 1.015, 9.813), (-2.741, 1.687, 9.813), (-1.395, 3.705, 7.795), (1.295, 3.705, 7.795), (-0.04999, 3.705, 8.804), (-0.05, 3.705, 6.786), (-2.741, 3.033, 7.795), (-2.741, 1.687, 7.795), (-2.741, 2.36, 6.786), (-2.741, 2.36, 8.804), (-1.395, 1.015, 7.795), (1.295, 1.015, 7.795), (-0.05, 1.015, 6.786), (-0.05, 1.015, 8.804), (2.641, 1.687, 7.795), (2.641, 3.033, 7.795), (2.641, 2.36, 6.786), (2.641, 2.36, 8.804), (-0.05, 1.687, 9.813), (-0.05, 3.033, 9.813), (1.295, 2.36, 9.813), (-1.395, 2.36, 9.813), (-1.395, 2.36, 5.777), (1.295, 2.36, 5.777), (-0.05, 3.033, 5.777), (-0.05, 1.687, 5.777), (1.295, 1.687, 5.777), (1.295, 3.033, 5.777), (-1.395, 3.033, 5.777), (-1.395, 3.033, 9.813), (1.295, 3.033, 9.813), (1.295, 1.687, 9.813), (2.641, 3.033, 8.804), (2.641, 3.033, 6.786), (2.641, 1.687, 6.786), (1.295, 1.015, 8.804), (1.295, 1.015, 6.786), (-1.395, 1.015, 6.786), (-2.741, 1.687, 8.804), (-2.741, 1.687, 6.786), (-2.741, 3.033, 6.786), (1.295, 3.705, 6.786), (1.295, 3.705, 8.804), (-1.395, 3.705, 8.804), (-1.395, 3.705, 6.786), (-2.741, 3.033, 8.804), (-1.395, 1.015, 8.804), (2.641, 1.687, 8.804), (-1.395, 1.687, 9.813), (-1.395, 1.687, 5.777)], [], [(385, 100, 3, 161), (384, 103, 7, 164), (383, 106, 5, 167), (382, 109, 1, 99), (381, 165, 4, 108), (380, 160, 1, 109), (379, 122, 19, 121), (378, 123, 20, 172), (377, 148, 10, 173), (376, 126, 18, 120), (375, 127, 21, 176), (374, 153, 15, 177), (373, 130, 9, 111), (372, 131, 22, 180), (371, 121, 19, 181), (370, 134, 17, 155), (369, 135, 23, 184), (368, 118, 16, 185), (367, 138, 14, 152), (366, 139, 24, 188), (365, 115, 13, 189), (364, 142, 11, 149), (363, 143, 25, 192), (362, 112, 10, 193), (361, 194, 73, 145), (360, 195, 74, 196), (359, 160, 40, 197), (358, 198, 72, 144), (357, 199, 75, 200), (356, 191, 71, 201), (355, 202, 29, 101), (354, 203, 76, 204), (353, 190, 70, 205), (352, 206, 69, 141), (351, 207, 77, 208), (350, 163, 43, 209), (349, 210, 68, 140), (348, 211, 78, 212), (347, 187, 67, 213), (346, 214, 32, 104), (345, 215, 79, 216), (344, 186, 66, 217), (343, 218, 65, 137), (342, 219, 80, 220), (341, 166, 46, 221), (340, 222, 64, 136), (339, 223, 81, 224), (338, 183, 63, 225), (337, 226, 35, 107), (336, 227, 82, 228), (335, 182, 62, 229), (334, 230, 61, 133), (333, 231, 83, 232), (332, 169, 49, 233), (331, 234, 60, 132), (330, 235, 84, 236), (329, 179, 59, 237), (328, 238, 39, 159), (327, 239, 85, 240), (326, 178, 58, 241), (325, 242, 57, 129), (324, 243, 86, 244), (323, 105, 33, 245), (322, 246, 56, 128), (321, 247, 87, 248), (320, 175, 55, 249), (319, 250, 48, 168), (318, 251, 88, 252), (317, 174, 54, 253), (316, 254, 53, 125), (315, 255, 89, 256), (314, 100, 28, 257), (313, 258, 52, 124), (312, 259, 90, 260), (311, 171, 51, 261), (310, 262, 49, 169), (309, 263, 91, 264), (308, 170, 50, 265), (307, 266, 37, 157), (306, 267, 92, 268), (305, 112, 40, 269), (304, 270, 36, 156), (303, 271, 93, 272), (302, 117, 45, 273), (301, 274, 27, 147), (300, 275, 94, 276), (299, 157, 37, 277), (298, 278, 47, 119), (297, 279, 95, 280), (296, 154, 34, 281), (295, 282, 44, 116), (294, 283, 96, 284), (293, 151, 31, 285), (292, 286, 41, 113), (291, 287, 97, 288), (290, 148, 28, 289), (287, 290, 289, 97), (73, 193, 290, 287), (193, 10, 148, 290), (190, 291, 288, 70), (25, 145, 291, 190), (145, 73, 287, 291), (142, 292, 113, 11), (70, 288, 292, 142), (288, 97, 286, 292), (283, 293, 285, 96), (69, 189, 293, 283), (189, 13, 151, 293), (186, 294, 284, 66), (24, 141, 294, 186), (141, 69, 283, 294), (138, 295, 116, 14), (66, 284, 295, 138), (284, 96, 282, 295), (279, 296, 281, 95), (65, 185, 296, 279), (185, 16, 154, 296), (182, 297, 280, 62), (23, 137, 297, 182), (137, 65, 279, 297), (134, 298, 119, 17), (62, 280, 298, 134), (280, 95, 278, 298), (275, 299, 277, 94), (61, 181, 299, 275), (181, 19, 157, 299), (178, 300, 276, 58), (22, 133, 300, 178), (133, 61, 275, 300), (130, 301, 147, 9), (58, 276, 301, 130), (276, 94, 274, 301), (271, 302, 273, 93), (57, 177, 302, 271), (177, 15, 117, 302), (174, 303, 272, 54), (21, 129, 303, 174), (129, 57, 271, 303), (126, 304, 156, 18), (54, 272, 304, 126), (272, 93, 270, 304), (267, 305, 269, 92), (53, 173, 305, 267), (173, 10, 112, 305), (170, 306, 268, 50), (20, 125, 306, 170), (125, 53, 267, 306), (122, 307, 157, 19), (50, 268, 307, 122), (268, 92, 266, 307), (263, 308, 265, 91), (52, 172, 308, 263), (172, 20, 170, 308), (154, 309, 264, 34), (16, 124, 309, 154), (124, 52, 263, 309), (106, 310, 169, 5), (34, 264, 310, 106), (264, 91, 262, 310), (259, 311, 261, 90), (31, 151, 311, 259), (151, 13, 171, 311), (166, 312, 260, 46), (7, 103, 312, 166), (103, 31, 259, 312), (118, 313, 124, 16), (46, 260, 313, 118), (260, 90, 258, 313), (255, 314, 257, 89), (43, 163, 314, 255), (163, 3, 100, 314), (171, 315, 256, 51), (13, 115, 315, 171), (115, 43, 255, 315), (123, 316, 125, 20), (51, 256, 316, 123), (256, 89, 254, 316), (251, 317, 253, 88), (56, 176, 317, 251), (176, 21, 174, 317), (146, 318, 252, 26), (8, 128, 318, 146), (128, 56, 251, 318), (98, 319, 168, 0), (26, 252, 319, 98), (252, 88, 250, 319), (247, 320, 249, 87), (30, 150, 320, 247), (150, 12, 175, 320), (158, 321, 248, 38), (2, 102, 321, 158), (102, 30, 247, 321), (110, 322, 128, 8), (38, 248, 322, 110), (248, 87, 246, 322), (243, 323, 245, 86), (42, 162, 323, 243), (162, 6, 105, 323), (175, 324, 244, 55), (12, 114, 324, 175), (114, 42, 243, 324), (127, 325, 129, 21), (55, 244, 325, 127), (244, 86, 242, 325), (239, 326, 241, 85), (60, 180, 326, 239), (180, 22, 178, 326), (120, 327, 240, 48), (18, 132, 327, 120), (132, 60, 239, 327), (168, 328, 159, 0), (48, 240, 328, 168), (240, 85, 238, 328), (235, 329, 237, 84), (35, 155, 329, 235), (155, 17, 179, 329), (108, 330, 236, 36), (4, 107, 330, 108), (107, 35, 235, 330), (156, 331, 132, 18), (36, 236, 331, 156), (236, 84, 234, 331), (231, 332, 233, 83), (47, 167, 332, 231), (167, 5, 169, 332), (179, 333, 232, 59), (17, 119, 333, 179), (119, 47, 231, 333), (131, 334, 133, 22), (59, 232, 334, 131), (232, 83, 230, 334), (227, 335, 229, 82), (64, 184, 335, 227), (184, 23, 182, 335), (117, 336, 228, 45), (15, 136, 336, 117), (136, 64, 227, 336), (165, 337, 107, 4), (45, 228, 337, 165), (228, 82, 226, 337), (223, 338, 225, 81), (32, 152, 338, 223), (152, 14, 183, 338), (105, 339, 224, 33), (6, 104, 339, 105), (104, 32, 223, 339), (153, 340, 136, 15), (33, 224, 340, 153), (224, 81, 222, 340), (219, 341, 221, 80), (44, 164, 341, 219), (164, 7, 166, 341), (183, 342, 220, 63), (14, 116, 342, 183), (116, 44, 219, 342), (135, 343, 137, 23), (63, 220, 343, 135), (220, 80, 218, 343), (215, 344, 217, 79), (68, 188, 344, 215), (188, 24, 186, 344), (114, 345, 216, 42), (12, 140, 345, 114), (140, 68, 215, 345), (162, 346, 104, 6), (42, 216, 346, 162), (216, 79, 214, 346), (211, 347, 213, 78), (29, 149, 347, 211), (149, 11, 187, 347), (102, 348, 212, 30), (2, 101, 348, 102), (101, 29, 211, 348), (150, 349, 140, 12), (30, 212, 349, 150), (212, 78, 210, 349), (207, 350, 209, 77), (41, 161, 350, 207), (161, 3, 163, 350), (187, 351, 208, 67), (11, 113, 351, 187), (113, 41, 207, 351), (139, 352, 141, 24), (67, 208, 352, 139), (208, 77, 206, 352), (203, 353, 205, 76), (72, 192, 353, 203), (192, 25, 190, 353), (110, 354, 204, 38), (8, 144, 354, 110), (144, 72, 203, 354), (158, 355, 101, 2), (38, 204, 355, 158), (204, 76, 202, 355), (199, 356, 201, 75), (39, 111, 356, 199), (111, 9, 191, 356), (98, 357, 200, 26), (0, 159, 357, 98), (159, 39, 199, 357), (146, 358, 144, 8), (26, 200, 358, 146), (200, 75, 198, 358), (195, 359, 197, 74), (27, 99, 359, 195), (99, 1, 160, 359), (191, 360, 196, 71), (9, 147, 360, 191), (147, 27, 195, 360), (143, 361, 145, 25), (71, 196, 361, 143), (196, 74, 194, 361), (194, 362, 193, 73), (74, 197, 362, 194), (197, 40, 112, 362), (198, 363, 192, 72), (75, 201, 363, 198), (201, 71, 143, 363), (202, 364, 149, 29), (76, 205, 364, 202), (205, 70, 142, 364), (206, 365, 189, 69), (77, 209, 365, 206), (209, 43, 115, 365), (210, 366, 188, 68), (78, 213, 366, 210), (213, 67, 139, 366), (214, 367, 152, 32), (79, 217, 367, 214), (217, 66, 138, 367), (218, 368, 185, 65), (80, 221, 368, 218), (221, 46, 118, 368), (222, 369, 184, 64), (81, 225, 369, 222), (225, 63, 135, 369), (226, 370, 155, 35), (82, 229, 370, 226), (229, 62, 134, 370), (230, 371, 181, 61), (83, 233, 371, 230), (233, 49, 121, 371), (234, 372, 180, 60), (84, 237, 372, 234), (237, 59, 131, 372), (238, 373, 111, 39), (85, 241, 373, 238), (241, 58, 130, 373), (242, 374, 177, 57), (86, 245, 374, 242), (245, 33, 153, 374), (246, 375, 176, 56), (87, 249, 375, 246), (249, 55, 127, 375), (250, 376, 120, 48), (88, 253, 376, 250), (253, 54, 126, 376), (254, 377, 173, 53), (89, 257, 377, 254), (257, 28, 148, 377), (258, 378, 172, 52), (90, 261, 378, 258), (261, 51, 123, 378), (262, 379, 121, 49), (91, 265, 379, 262), (265, 50, 122, 379), (266, 380, 109, 37), (92, 269, 380, 266), (269, 40, 160, 380), (270, 381, 108, 36), (93, 273, 381, 270), (273, 45, 165, 381), (274, 382, 99, 27), (94, 277, 382, 274), (277, 37, 109, 382), (278, 383, 167, 47), (95, 281, 383, 278), (281, 34, 106, 383), (282, 384, 164, 44), (96, 285, 384, 282), (285, 31, 103, 384), (286, 385, 161, 41), (97, 289, 385, 286), (289, 28, 100, 385), (483, 415, 388, 429), (482, 435, 392, 422), (481, 420, 391, 416), (480, 422, 392, 418), (479, 423, 393, 419), (478, 413, 389, 431), (477, 436, 401, 419), (476, 437, 406, 438), (475, 425, 395, 439), (474, 440, 401, 431), (473, 441, 407, 442), (472, 435, 405, 443), (471, 444, 400, 430), (470, 445, 408, 446), (469, 434, 404, 447), (468, 448, 398, 428), (467, 449, 409, 450), (466, 432, 402, 451), (465, 452, 404, 434), (464, 453, 410, 454), (463, 423, 405, 455), (462, 456, 399, 417), (461, 457, 411, 458), (460, 427, 397, 459), (457, 460, 459, 411), (394, 412, 460, 457), (412, 387, 427, 460), (425, 461, 458, 395), (386, 424, 461, 425), (424, 394, 457, 461), (413, 462, 417, 389), (395, 458, 462, 413), (458, 411, 456, 462), (453, 463, 455, 410), (403, 421, 463, 453), (421, 393, 423, 463), (432, 464, 454, 402), (390, 433, 464, 432), (433, 403, 453, 464), (420, 465, 434, 391), (402, 454, 465, 420), (454, 410, 452, 465), (449, 466, 451, 409), (396, 414, 466, 449), (414, 390, 432, 466), (424, 467, 450, 394), (386, 426, 467, 424), (426, 396, 449, 467), (412, 468, 428, 387), (394, 450, 468, 412), (450, 409, 448, 468), (445, 469, 447, 408), (398, 416, 469, 445), (416, 391, 434, 469), (427, 470, 446, 397), (387, 428, 470, 427), (428, 398, 445, 470), (415, 471, 430, 388), (397, 446, 471, 415), (446, 408, 444, 471), (441, 472, 443, 407), (400, 418, 472, 441), (418, 392, 435, 472), (429, 473, 442, 399), (388, 430, 473, 429), (430, 400, 441, 473), (417, 474, 431, 389), (399, 442, 474, 417), (442, 407, 440, 474), (437, 475, 439, 406), (396, 426, 475, 437), (426, 386, 425, 475), (433, 476, 438, 403), (390, 414, 476, 433), (414, 396, 437, 476), (421, 477, 419, 393), (403, 438, 477, 421), (438, 406, 436, 477), (436, 478, 431, 401), (406, 439, 478, 436), (439, 395, 413, 478), (440, 479, 419, 401), (407, 443, 479, 440), (443, 405, 423, 479), (444, 480, 418, 400), (408, 447, 480, 444), (447, 404, 422, 480), (448, 481, 416, 398), (409, 451, 481, 448), (451, 402, 420, 481), (452, 482, 422, 404), (410, 455, 482, 452), (455, 405, 435, 482), (456, 483, 429, 399), (411, 459, 483, 456), (459, 397, 415, 483)])
me_cube_001.materials.append(mat_hilt)
me_cube_001.use_remesh_preserve_volume = False
me_cube_001.use_remesh_preserve_attributes = False
me_cube_001.use_mirror_vertex_groups = False
me_cube_001.update()
me_cube_006 = bpy.data.meshes.new('Cube.006')
me_cube_006.from_pydata([(-1.572, -1.269, 3.436), (-1.572, -1.269, 6.103), (-1.572, 2.731, 3.436), (-1.572, 2.731, 6.103), (-0.5784, -1.269, 3.436), (-0.5784, -1.269, 6.103), (-0.5784, 2.731, 3.436), (-0.5784, 2.731, 6.103), (-1.572, 0.7313, 3.436), (-1.572, -1.269, 4.769), (-1.572, 0.7313, 6.103), (-1.572, 2.731, 4.769), (-1.078, 2.731, 3.436), (-1.078, 2.731, 6.103), (-0.5784, 2.731, 4.769), (-0.5784, 0.7313, 3.436), (-0.5784, 0.7313, 6.103), (-0.5784, -1.269, 4.769), (-1.078, -1.269, 3.436), (-1.078, -1.269, 6.103), (-1.078, 0.7313, 6.103), (-1.078, 0.7313, 3.436), (-1.078, -1.269, 4.769), (-0.5784, 0.7313, 4.769), (-1.078, 2.731, 4.769), (-2.046, 0.7313, 4.769)], [], [(25, 10, 3, 11), (24, 13, 7, 14), (23, 16, 5, 17), (22, 19, 1, 9), (21, 15, 4, 18), (20, 10, 1, 19), (16, 20, 19, 5), (7, 13, 20, 16), (13, 3, 10, 20), (8, 21, 18, 0), (2, 12, 21, 8), (12, 6, 15, 21), (18, 22, 9, 0), (4, 17, 22, 18), (17, 5, 19, 22), (15, 23, 17, 4), (6, 14, 23, 15), (14, 7, 16, 23), (12, 24, 14, 6), (2, 11, 24, 12), (11, 3, 13, 24), (8, 25, 11, 2), (0, 9, 25, 8), (9, 1, 10, 25)])
me_cube_006.materials.append(mat_hilt_ball)
me_cube_006.use_remesh_preserve_volume = False
me_cube_006.use_remesh_preserve_attributes = False
me_cube_006.use_mirror_vertex_groups = False
me_cube_006.update()
me_cube_002 = bpy.data.meshes.new('Cube.002')
me_cube_002.from_pydata([(-2.684, -1.845, -0.8892), (-2.684, -1.845, 1.777), (-2.684, 2.155, -0.8892), (-2.684, 2.155, 1.777), (-1.691, -1.845, -0.8892), (-1.691, -1.845, 1.777), (-1.691, 2.155, -0.8892), (-1.691, 2.155, 1.777), (-2.684, 0.1552, -0.8892), (-2.684, -1.845, 0.4442), (-2.684, 0.1552, 1.777), (-2.684, 2.155, 0.4442), (-2.191, 2.155, -0.8892), (-2.191, 2.155, 1.777), (-1.691, 2.155, 0.4442), (-1.691, 0.1552, -0.8892), (-1.691, 0.1552, 1.777), (-1.691, -1.845, 0.4442), (-2.191, -1.845, -0.8892), (-2.191, -1.845, 1.777), (-2.191, 0.1552, 1.777), (-2.191, 0.1552, -0.8892), (-2.191, -1.845, 0.4442), (-1.691, 0.1552, 0.4442), (-2.191, 2.155, 0.4442), (-3.158, 0.1552, 0.4442)], [], [(25, 10, 3, 11), (24, 13, 7, 14), (23, 16, 5, 17), (22, 19, 1, 9), (21, 15, 4, 18), (20, 10, 1, 19), (16, 20, 19, 5), (7, 13, 20, 16), (13, 3, 10, 20), (8, 21, 18, 0), (2, 12, 21, 8), (12, 6, 15, 21), (18, 22, 9, 0), (4, 17, 22, 18), (17, 5, 19, 22), (15, 23, 17, 4), (6, 14, 23, 15), (14, 7, 16, 23), (12, 24, 14, 6), (2, 11, 24, 12), (11, 3, 13, 24), (8, 25, 11, 2), (0, 9, 25, 8), (9, 1, 10, 25)])
me_cube_002.materials.append(mat_hilt_ball)
me_cube_002.use_remesh_preserve_volume = False
me_cube_002.use_remesh_preserve_attributes = False
me_cube_002.use_mirror_vertex_groups = False
me_cube_002.update()
me_cube = bpy.data.meshes.new('Cube')
me_cube.from_pydata([], [], [])
me_cube.materials.append(mat_hilt)
me_cube.use_remesh_preserve_volume = False
me_cube.use_remesh_preserve_attributes = False
me_cube.use_mirror_vertex_groups = False
me_cube.update()

# ---- objects
ob_point = bpy.data.objects.new('Point', light_point)
ob_blade = bpy.data.objects.new('Blade', me_plane)
ob_hilt_ball = bpy.data.objects.new('Hilt Ball', me_sphere)
ob_hilt = bpy.data.objects.new('Hilt', me_cube_001)
ob_right_end_cap = bpy.data.objects.new('Right End Cap', me_cube_006)
ob_left_end_cap = bpy.data.objects.new('Left End Cap', me_cube_002)
ob_cube = bpy.data.objects.new('Cube', me_cube)
ob_lamp = bpy.data.objects.new('Lamp', light_lamp)
ob_camera = bpy.data.objects.new('Camera', cam_camera)

# ---- transforms, parenting, visibility, modifiers, constraints
ob_point.location = (-6.995, 15.57, 7.308)
ob_point.lineart.crease_threshold = 0.0
ob_blade.location = (-0.2769, 0.04388, 1.43)
ob_blade.rotation_euler = (1.571, 0.7854, 0.0)
ob_blade.scale = (0.3581, 0.3581, 0.3581)
ob_blade.lineart.crease_threshold = 0.0
ob_hilt_ball.parent = ob_blade
ob_hilt_ball.matrix_parent_inverse = Matrix(((1.974, 5.192e-15, -1.974, 0.7307), (1.974, -1.221e-07, 1.974, 0.7174), (0.0, -2.792, -2.384e-07, 1.227), (0.0, 0.0, 0.0, 1.0)))
ob_hilt_ball.location = (-0.3677, -5.231, 0.004834)
ob_hilt_ball.scale = (-0.5214, -0.5214, -0.5214)
ob_hilt_ball.lineart.crease_threshold = 0.0
ob_hilt.parent = ob_blade
ob_hilt.matrix_parent_inverse = Matrix(((1.974, 5.192e-15, -1.974, 0.7307), (1.974, -1.221e-07, 1.974, 0.7174), (0.0, -2.792, -2.384e-07, 1.227), (0.0, 0.0, 0.0, 1.0)))
ob_hilt.location = (-0.3969, -0.8133, -2.897)
ob_hilt.scale = (0.7433, 0.3717, 0.3717)
ob_hilt.lineart.crease_threshold = 0.0
ob_right_end_cap.parent = ob_blade
ob_right_end_cap.matrix_parent_inverse = Matrix(((1.974, 5.192e-15, -1.974, 0.7307), (1.974, -1.221e-07, 1.974, 0.7174), (0.0, -2.792, -2.384e-07, 1.227), (0.0, 0.0, 0.0, 1.0)))
ob_right_end_cap.location = (0.4586, 0.2745, -2.864)
ob_right_end_cap.rotation_euler = (0.0, 0.0, 3.142)
ob_right_end_cap.scale = (1.696, 0.275, 0.6)
ob_right_end_cap.lock_rotations_4d = False
ob_right_end_cap.empty_display_type = 'ARROWS'
ob_right_end_cap.lineart.crease_threshold = 0.0
ob_left_end_cap.parent = ob_blade
ob_left_end_cap.matrix_parent_inverse = Matrix(((1.974, 5.192e-15, -1.974, 0.7307), (1.974, -1.221e-07, 1.974, 0.7174), (0.0, -2.792, -2.384e-07, 1.227), (0.0, 0.0, 0.0, 1.0)))
ob_left_end_cap.location = (0.5409, 0.02638, -0.269)
ob_left_end_cap.scale = (1.696, 0.275, 0.6)
ob_left_end_cap.lock_rotations_4d = False
ob_left_end_cap.empty_display_type = 'ARROWS'
ob_left_end_cap.lineart.crease_threshold = 0.0
ob_cube.location = (-0.3443, -2.898, 2.351)
ob_cube.scale = (2.0, 0.5, 0.75)
ob_cube.lock_rotations_4d = False
ob_cube.empty_display_type = 'ARROWS'
ob_cube.lineart.crease_threshold = 0.0
ob_lamp.location = (5.94, -1.893, 8.255)
ob_lamp.rotation_euler = (0.6503, 0.05522, 1.866)
ob_lamp.lock_rotations_4d = False
ob_lamp.empty_display_type = 'ARROWS'
ob_lamp.color = (0.0, 0.0, 0.0, 0.0)
ob_lamp.lineart.crease_threshold = 0.0
ob_camera.location = (21.35, 14.37, 16.58)
ob_camera.rotation_euler = (0.9787, -0.08566, 1.909)
ob_camera.scale = (1.0, 1.0, 1.0)
ob_camera.lock_rotations_4d = False
ob_camera.empty_display_type = 'ARROWS'
ob_camera.color = (0.0, 0.0, 0.0, 0.0)
ob_camera.display_type = 'WIRE'
ob_camera.lineart.crease_threshold = 0.0

# ---- collection membership
col_collection_1.objects.link(ob_point)
col_collection_1.objects.link(ob_blade)
col_collection_1.objects.link(ob_hilt_ball)
col_collection_1.objects.link(ob_hilt)
col_collection_1.objects.link(ob_right_end_cap)
col_collection_1.objects.link(ob_left_end_cap)
col_collection_1.objects.link(ob_cube)
col_collection_1.objects.link(ob_lamp)
col_collection_1.objects.link(ob_camera)

# ---- scene / render settings (as saved in the file)
scene.camera = ob_camera
scene.frame_start = 1; scene.frame_end = 250; scene.frame_set(1)
scene.render.engine = 'BLENDER_EEVEE_NEXT'
scene.render.resolution_percentage = 50
scene.render.dither_intensity = 0.0
scene.cycles.use_denoising = False
scene.cycles.samples = 128
scene.cycles.sampling_pattern = 'TABULATED_SOBOL'
scene.cycles.use_adaptive_sampling = False
scene.cycles.use_light_tree = False
scene.cycles.blur_glossy = 0.0
scene.cycles.sample_clamp_indirect = 0.0
scene.view_settings.view_transform = 'Standard'
bpy.context.view_layer.update()
